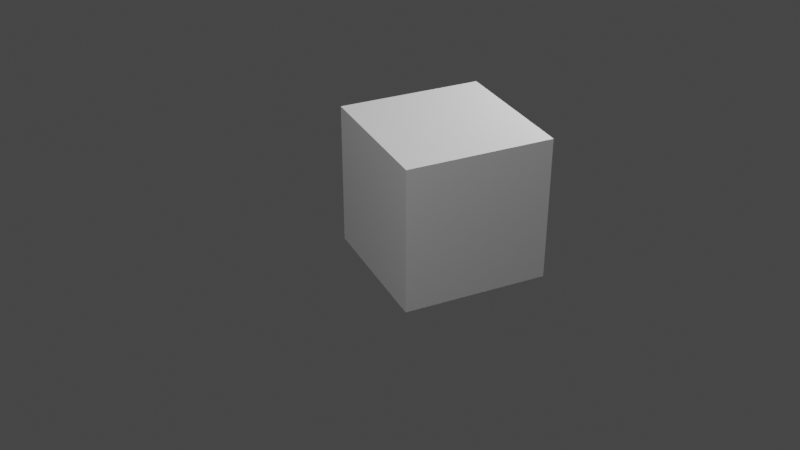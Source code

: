 # Source: startup.blend  (saved by Blender 2.93.11; exported with 4.5.12 LTS)
import bpy
from mathutils import Matrix  # noqa: F401  (used for matrix-valued properties, if any)

bpy.ops.wm.read_factory_settings(use_empty=True)
scene = bpy.context.scene
scene.name = 'Scene'

# ---- collections
col_preps = bpy.data.collections.new('Preps'); scene.collection.children.link(col_preps)
col_collection = bpy.data.collections.new('Collection'); scene.collection.children.link(col_collection)

# ---- materials (node trees are filled in below, after node groups)
mat_svgmat_001 = bpy.data.materials.new('SVGMat.001')
mat_svgmat_001.use_transparent_shadow = False
mat_svgmat_001.diffuse_color = (0.0, 0.0, 0.01033, 1.0)
mat_material = bpy.data.materials.new('Material')
mat_material.alpha_threshold = 0.0
mat_material.use_transparent_shadow = False
mat_material.line_color = (0.0, 0.0, 0.0, 1.0)

# ---- material node trees
mat_material.use_nodes = True; mat_material.node_tree.nodes.clear()
_N = mat_material.node_tree.nodes; _L = mat_material.node_tree.links
n0 = _N.new('ShaderNodeOutputMaterial'); n0.name = 'Material Output'; n0.location = (300, 300)
n1 = _N.new('ShaderNodeBsdfPrincipled'); n1.name = 'Principled BSDF'; n1.location = (10, 300)
n1.distribution = 'GGX'
n1.subsurface_method = 'BURLEY'
n1.inputs[2].default_value = 0.4
n1.inputs[3].default_value = 1.45
n1.inputs[27].default_value = (0.0, 0.0, 0.0, 1.0)
n1.inputs[28].default_value = 1.0
_L.new(n1.outputs[0], n0.inputs[0])
n0.is_active_output = True

# ---- world
world_world = bpy.data.worlds.new('World'); scene.world = world_world
world_world.use_nodes = True; world_world.node_tree.nodes.clear()
_N = world_world.node_tree.nodes; _L = world_world.node_tree.links
n0 = _N.new('ShaderNodeOutputWorld'); n0.name = 'World Output'; n0.location = (300, 300)
n1 = _N.new('ShaderNodeBackground'); n1.name = 'Background'; n1.location = (10, 300)
n1.inputs[0].default_value = (0.05088, 0.05088, 0.05088, 1.0)
_L.new(n1.outputs[0], n0.inputs[0])
n0.is_active_output = True
world_world.color = (0.05088, 0.05088, 0.05088)
world_world.use_sun_shadow = False
world_world.sun_shadow_jitter_overblur = 0.0

# ---- cameras
cam_camera = bpy.data.cameras.new('Camera')
cam_camera.clip_end = 1e+04
cam_camera.ortho_scale = 7.314

# ---- lights
light_light = bpy.data.lights.new('Light', 'POINT')
light_light.transmission_factor = 0.0
light_light.energy = 4e+05
light_light.shadow_soft_size = 0.1
light_light.shadow_maximum_resolution = 0.006
light_light.use_absolute_resolution = True
light_light_001 = bpy.data.lights.new('Light.001', 'POINT')
light_light_001.transmission_factor = 0.0
light_light_001.energy = 4e+05
light_light_001.shadow_soft_size = 0.1
light_light_001.shadow_maximum_resolution = 0.006
light_light_001.use_absolute_resolution = True

# ---- meshes
me_cube_001 = bpy.data.meshes.new('Cube.001')
me_cube_001.from_pydata([(-102.5, -102.5, -150.0), (-102.5, -102.5, 150.0), (-102.5, 102.5, -150.0), (-102.5, 102.5, 150.0), (102.5, -102.5, -150.0), (102.5, -102.5, 150.0), (102.5, 102.5, -150.0), (102.5, 102.5, 150.0)], [], [(0, 1, 3, 2), (2, 3, 7, 6), (6, 7, 5, 4), (4, 5, 1, 0), (2, 6, 4, 0), (7, 3, 1, 5)])
_uv = me_cube_001.uv_layers.new(name='UVMap')
_uv.uv.foreach_set('vector', [0.375, 0.0, 0.625, 0.0, 0.625, 0.25, 0.375, 0.25, 0.375, 0.25, 0.625, 0.25, 0.625, 0.5, 0.375, 0.5, 0.375, 0.5, 0.625, 0.5, 0.625, 0.75, 0.375, 0.75, 0.375, 0.75, 0.625, 0.75, 0.625, 1.0, 0.375, 1.0, 0.125, 0.5, 0.375, 0.5, 0.375, 0.75, 0.125, 0.75, 0.625, 0.5, 0.875, 0.5, 0.875, 0.75, 0.625, 0.75])
me_cube_001.use_remesh_fix_poles = True
me_cube_001.use_remesh_preserve_attributes = False
me_cube_001.use_mirror_vertex_groups = False
me_cube_001.update()
me_cube = bpy.data.meshes.new('Cube')
me_cube.from_pydata([(15.0, 15.0, 15.0), (15.0, 15.0, -15.0), (15.0, -15.0, 15.0), (15.0, -15.0, -15.0), (-15.0, 15.0, 15.0), (-15.0, 15.0, -15.0), (-15.0, -15.0, 15.0), (-15.0, -15.0, -15.0)], [], [(0, 4, 6, 2), (3, 2, 6, 7), (7, 6, 4, 5), (5, 1, 3, 7), (1, 0, 2, 3), (5, 4, 0, 1)])
_uv = me_cube.uv_layers.new(name='UVMap')
_uv.uv.foreach_set('vector', [0.625, 0.5, 0.875, 0.5, 0.875, 0.75, 0.625, 0.75, 0.375, 0.75, 0.625, 0.75, 0.625, 1.0, 0.375, 1.0, 0.375, 0.0, 0.625, 0.0, 0.625, 0.25, 0.375, 0.25, 0.125, 0.5, 0.375, 0.5, 0.375, 0.75, 0.125, 0.75, 0.375, 0.5, 0.625, 0.5, 0.625, 0.75, 0.375, 0.75, 0.375, 0.25, 0.625, 0.25, 0.625, 0.5, 0.375, 0.5])
me_cube.materials.append(mat_material)
me_cube.use_remesh_preserve_volume = False
me_cube.use_remesh_preserve_attributes = False
me_cube.use_mirror_vertex_groups = False
me_cube.update()

# ---- curves / text
cu_path982 = bpy.data.curves.new('path982', 'CURVE')
cu_path982.dimensions = '2D'
_sp = cu_path982.splines.new('BEZIER'); _sp.bezier_points.add(16)
_sp.bezier_points.foreach_set('co', [17.23, 33.64, 0.0, 25.74, 6.944, 0.0, 47.98, -9.821, 0.0, 34.38, 17.28, 0.0, 25.67, 10.66, 0.0, 38.45, 37.31, 0.0, 99.32, 40.45, 0.0, 100.7, 39.54, 0.0, 79.6, -9.022, 0.0, 100.3, 7.88, 0.0, 108.1, 33.64, 0.0, 99.54, 60.35, 0.0, 99.44, 59.26, 0.0, 42.31, 48.09, 0.0, 27.79, 32.77, 0.0, 48.58, 77.37, 0.0, 25.87, 60.68, 0.0])
_sp.bezier_points.foreach_set('handle_left', [17.21, 43.36, 0.0, 20.23, 14.74, 0.0, 39.03, -6.709, 0.0, 37.39, 3.997, 0.0, 25.67, 10.66, 0.0, 34.19, 28.43, 0.0, 97.83, 7.419, 0.0, 100.9, 41.02, 0.0, 92.27, 0.4723, 0.0, 95.23, 0.2755, 0.0, 108.1, 24.46, 0.0, 105.1, 52.56, 0.0, 99.46, 59.65, 0.0, 45.64, -11.27, 0.0, 27.79, 32.77, 0.0, 41.65, 62.5, 0.0, 31.5, 68.54, 0.0])
_sp.bezier_points.foreach_set('handle_right', [17.25, 24.07, 0.0, 31.26, -0.8481, 0.0, 42.24, -4.74, 0.0, 34.38, 17.28, 0.0, 29.93, 19.55, 0.0, 49.23, -33.97, 0.0, 99.43, 42.83, 0.0, 102.1, 19.3, 0.0, 88.02, -5.612, 0.0, 105.4, 15.49, 0.0, 108.0, 43.22, 0.0, 99.49, 60.01, 0.0, 96.36, -11.51, 0.0, 42.31, 48.09, 0.0, 34.72, 47.64, 0.0, 39.45, 74.38, 0.0, 20.24, 52.83, 0.0])
for _p, _l, _r in zip(_sp.bezier_points, ['FREE', 'FREE', 'FREE', 'FREE', 'FREE', 'VECTOR', 'FREE', 'FREE', 'FREE', 'FREE', 'FREE', 'FREE', 'FREE', 'FREE', 'FREE', 'VECTOR', 'FREE'], ['FREE', 'FREE', 'FREE', 'FREE', 'VECTOR', 'FREE', 'FREE', 'FREE', 'FREE', 'FREE', 'FREE', 'FREE', 'FREE', 'FREE', 'VECTOR', 'FREE', 'FREE']): _p.handle_left_type = _l; _p.handle_right_type = _r
_sp.use_cyclic_u = True
_sp = cu_path982.splines.new('BEZIER'); _sp.bezier_points.add(4)
_sp.bezier_points.foreach_set('co', [51.71, 71.04, 0.0, 74.82, 21.69, 0.0, 90.89, 69.57, 0.0, 62.54, 79.61, 0.0, 51.94, 78.32, 0.0])
_sp.bezier_points.foreach_set('handle_left', [51.71, 73.44, 0.0, 62.03, 18.65, 0.0, 101.6, 33.93, 0.0, 72.83, 79.61, 0.0, 55.41, 79.17, 0.0])
_sp.bezier_points.foreach_set('handle_right', [51.71, 43.25, 0.0, 85.39, 24.2, 0.0, 82.83, 76.07, 0.0, 58.97, 79.6, 0.0, 51.78, 75.88, 0.0])
_sp.use_cyclic_u = True
_sp = cu_path982.splines.new('BEZIER'); _sp.bezier_points.add(8)
_sp.bezier_points.foreach_set('co', [123.2, -47.99, 0.0, 138.5, -77.61, 0.0, 156.4, -65.41, 0.0, 155.7, -51.14, 0.0, 149.7, -50.9, 0.0, 145.3, -67.6, 0.0, 133.4, -65.96, 0.0, 128.3, -54.84, 0.0, 129.2, -48.69, 0.0])
_sp.bezier_points.foreach_set('handle_left', [123.2, -47.99, 0.0, 123.7, -76.23, 0.0, 155.2, -69.53, 0.0, 157.1, -55.48, 0.0, 149.7, -50.9, 0.0, 151.7, -66.23, 0.0, 135.6, -67.5, 0.0, 127.9, -59.02, 0.0, 128.7, -50.08, 0.0])
_sp.bezier_points.foreach_set('handle_right', [119.7, -58.48, 0.0, 153.2, -78.98, 0.0, 157.6, -61.3, 0.0, 155.7, -51.14, 0.0, 152.5, -58.24, 0.0, 138.8, -68.97, 0.0, 131.3, -64.42, 0.0, 128.6, -50.67, 0.0, 129.2, -48.69, 0.0])
_sp.use_cyclic_u = True
_sp = cu_path982.splines.new('BEZIER'); _sp.bezier_points.add(9)
_sp.bezier_points.foreach_set('co', [130.9, -43.55, 0.0, 156.4, -45.67, 0.0, 156.3, -37.19, 0.0, 144.3, -36.44, 0.0, 137.4, -28.37, 0.0, 137.5, -26.51, 0.0, 130.8, -26.01, 0.0, 130.7, -28.94, 0.0, 136.7, -35.8, 0.0, 131.2, -35.79, 0.0])
_sp.bezier_points.foreach_set('handle_left', [131.0, -40.96, 0.0, 147.9, -44.96, 0.0, 156.3, -40.01, 0.0, 148.3, -36.69, 0.0, 137.7, -32.21, 0.0, 137.5, -26.51, 0.0, 133.0, -26.18, 0.0, 130.8, -27.96, 0.0, 133.6, -33.6, 0.0, 131.2, -35.79, 0.0])
_sp.bezier_points.foreach_set('handle_right', [139.4, -44.26, 0.0, 156.3, -42.84, 0.0, 152.3, -36.94, 0.0, 139.8, -35.01, 0.0, 137.4, -28.37, 0.0, 135.3, -26.35, 0.0, 130.8, -26.99, 0.0, 131.0, -31.36, 0.0, 136.7, -35.8, 0.0, 131.1, -38.38, 0.0])
for _p, _l, _r in zip(_sp.bezier_points, ['VECTOR', 'VECTOR', 'VECTOR', 'VECTOR', 'FREE', 'FREE', 'VECTOR', 'VECTOR', 'FREE', 'FREE'], ['VECTOR', 'VECTOR', 'VECTOR', 'FREE', 'FREE', 'VECTOR', 'VECTOR', 'FREE', 'FREE', 'VECTOR']): _p.handle_left_type = _l; _p.handle_right_type = _r
_sp.use_cyclic_u = True
_sp = cu_path982.splines.new('BEZIER'); _sp.bezier_points.add(9)
_sp.bezier_points.foreach_set('co', [130.3, -8.992, 0.0, 135.8, -21.97, 0.0, 154.6, -21.73, 0.0, 155.7, -1.325, 0.0, 151.0, -0.1857, 0.0, 151.4, -1.808, 0.0, 152.2, -12.81, 0.0, 145.3, -14.2, 0.0, 145.6, 1.415, 0.0, 137.2, 1.449, 0.0])
_sp.bezier_points.foreach_set('handle_left', [130.4, -4.876, 0.0, 132.9, -19.79, 0.0, 151.1, -26.74, 0.0, 157.5, -4.502, 0.0, 151.0, -0.1857, 0.0, 151.4, -1.808, 0.0, 152.0, -10.61, 0.0, 145.1, -18.86, 0.0, 145.6, 1.415, 0.0, 140.0, 1.437, 0.0])
_sp.bezier_points.foreach_set('handle_right', [130.2, -14.28, 0.0, 140.9, -25.85, 0.0, 157.9, -16.9, 0.0, 155.7, -1.325, 0.0, 150.9, -1.239, 0.0, 152.6, -1.809, 0.0, 150.6, -15.81, 0.0, 145.3, -14.2, 0.0, 142.8, 1.426, 0.0, 132.4, -0.3826, 0.0])
for _p, _l, _r in zip(_sp.bezier_points, ['FREE', 'FREE', 'FREE', 'FREE', 'FREE', 'FREE', 'FREE', 'FREE', 'FREE', 'VECTOR'], ['FREE', 'FREE', 'FREE', 'FREE', 'FREE', 'FREE', 'FREE', 'FREE', 'VECTOR', 'FREE']): _p.handle_left_type = _l; _p.handle_right_type = _r
_sp.use_cyclic_u = True
_sp = cu_path982.splines.new('BEZIER'); _sp.bezier_points.add(5)
_sp.bezier_points.foreach_set('co', [134.6, -10.08, 0.0, 137.2, -5.679, 0.0, 141.4, -5.41, 0.0, 142.4, -13.99, 0.0, 140.3, -15.37, 0.0, 134.6, -11.19, 0.0])
_sp.bezier_points.foreach_set('handle_left', [134.6, -10.42, 0.0, 135.6, -6.594, 0.0, 139.9, -4.8, 0.0, 142.6, -9.349, 0.0, 140.8, -15.47, 0.0, 135.0, -14.4, 0.0])
_sp.bezier_points.foreach_set('handle_right', [134.5, -7.673, 0.0, 138.8, -4.763, 0.0, 143.0, -6.021, 0.0, 142.4, -14.75, 0.0, 139.1, -15.44, 0.0, 134.6, -10.79, 0.0])
_sp.use_cyclic_u = True
_sp = cu_path982.splines.new('BEZIER'); _sp.bezier_points.add(10)
_sp.bezier_points.foreach_set('co', [130.3, 73.35, 0.0, 135.8, 60.38, 0.0, 154.6, 60.62, 0.0, 155.7, 81.02, 0.0, 151.0, 82.16, 0.0, 151.4, 80.54, 0.0, 152.2, 69.54, 0.0, 145.3, 68.15, 0.0, 145.6, 83.76, 0.0, 137.2, 83.79, 0.0, 130.3, 73.35, 0.0])
_sp.bezier_points.foreach_set('handle_left', [130.3, 73.35, 0.0, 132.9, 62.56, 0.0, 151.1, 55.6, 0.0, 157.5, 77.84, 0.0, 151.0, 82.16, 0.0, 151.4, 80.54, 0.0, 152.0, 71.73, 0.0, 145.1, 63.48, 0.0, 145.6, 83.76, 0.0, 140.0, 83.78, 0.0, 130.4, 77.47, 0.0])
_sp.bezier_points.foreach_set('handle_right', [130.2, 68.06, 0.0, 140.9, 56.5, 0.0, 157.9, 65.45, 0.0, 155.7, 81.02, 0.0, 150.9, 81.11, 0.0, 152.6, 80.54, 0.0, 150.6, 66.53, 0.0, 145.3, 68.15, 0.0, 142.8, 83.77, 0.0, 132.4, 81.96, 0.0, 130.3, 73.35, 0.0])
for _p, _l, _r in zip(_sp.bezier_points, ['FREE', 'FREE', 'FREE', 'FREE', 'FREE', 'FREE', 'FREE', 'FREE', 'FREE', 'VECTOR', 'FREE'], ['FREE', 'FREE', 'FREE', 'FREE', 'FREE', 'FREE', 'FREE', 'FREE', 'VECTOR', 'FREE', 'FREE']): _p.handle_left_type = _l; _p.handle_right_type = _r
_sp.use_cyclic_u = True
_sp = cu_path982.splines.new('BEZIER'); _sp.bezier_points.add(5)
_sp.bezier_points.foreach_set('co', [134.6, 72.27, 0.0, 137.2, 76.67, 0.0, 141.4, 76.93, 0.0, 142.4, 68.36, 0.0, 140.3, 66.97, 0.0, 134.6, 71.15, 0.0])
_sp.bezier_points.foreach_set('handle_left', [134.6, 71.92, 0.0, 135.6, 75.75, 0.0, 139.9, 77.54, 0.0, 142.6, 73.0, 0.0, 140.8, 66.87, 0.0, 135.0, 67.94, 0.0])
_sp.bezier_points.foreach_set('handle_right', [134.5, 74.67, 0.0, 138.8, 77.58, 0.0, 143.0, 76.32, 0.0, 142.4, 67.59, 0.0, 139.1, 66.91, 0.0, 134.6, 71.55, 0.0])
_sp.use_cyclic_u = True
_sp = cu_path982.splines.new('BEZIER'); _sp.bezier_points.add(7)
_sp.bezier_points.foreach_set('co', [139.8, 40.42, 0.0, 140.1, 48.61, 0.0, 148.2, 47.82, 0.0, 151.8, 50.49, 0.0, 151.4, 53.44, 0.0, 156.1, 52.94, 0.0, 157.1, 46.8, 0.0, 151.5, 39.37, 0.0])
_sp.bezier_points.foreach_set('handle_left', [143.4, 40.17, 0.0, 140.0, 45.88, 0.0, 145.5, 48.08, 0.0, 151.3, 48.38, 0.0, 151.4, 53.44, 0.0, 154.5, 53.1, 0.0, 156.7, 48.84, 0.0, 152.4, 39.23, 0.0])
_sp.bezier_points.foreach_set('handle_right', [139.9, 43.15, 0.0, 142.8, 48.35, 0.0, 149.8, 48.06, 0.0, 151.8, 50.49, 0.0, 152.9, 53.27, 0.0, 156.4, 50.89, 0.0, 157.8, 41.17, 0.0, 146.3, 40.21, 0.0])
for _p, _l, _r in zip(_sp.bezier_points, ['FREE', 'VECTOR', 'VECTOR', 'FREE', 'FREE', 'VECTOR', 'VECTOR', 'FREE'], ['VECTOR', 'VECTOR', 'FREE', 'FREE', 'VECTOR', 'VECTOR', 'FREE', 'FREE']): _p.handle_left_type = _l; _p.handle_right_type = _r
_sp.use_cyclic_u = True
_sp = cu_path982.splines.new('BEZIER'); _sp.bezier_points.add(6)
_sp.bezier_points.foreach_set('co', [124.1, 50.71, 0.0, 135.8, 37.37, 0.0, 135.8, 54.87, 0.0, 131.4, 54.87, 0.0, 131.5, 50.65, 0.0, 130.8, 49.92, 0.0, 124.1, 50.71, 0.0])
_sp.bezier_points.foreach_set('handle_left', [124.1, 50.71, 0.0, 131.9, 41.82, 0.0, 135.8, 49.04, 0.0, 132.9, 54.87, 0.0, 131.5, 52.06, 0.0, 131.3, 50.02, 0.0, 125.1, 49.82, 0.0])
_sp.bezier_points.foreach_set('handle_right', [128.0, 46.26, 0.0, 135.8, 43.2, 0.0, 134.4, 54.87, 0.0, 131.5, 53.46, 0.0, 131.5, 50.29, 0.0, 127.6, 50.16, 0.0, 124.1, 50.71, 0.0])
for _p, _l, _r in zip(_sp.bezier_points, ['FREE', 'VECTOR', 'VECTOR', 'VECTOR', 'VECTOR', 'FREE', 'FREE'], ['VECTOR', 'VECTOR', 'VECTOR', 'VECTOR', 'FREE', 'FREE', 'FREE']): _p.handle_left_type = _l; _p.handle_right_type = _r
_sp.use_cyclic_u = True
_sp = cu_path982.splines.new('BEZIER'); _sp.bezier_points.add(7)
_sp.bezier_points.foreach_set('co', [139.8, 158.1, 0.0, 140.1, 166.3, 0.0, 148.2, 165.5, 0.0, 151.8, 168.2, 0.0, 151.4, 171.1, 0.0, 156.1, 170.6, 0.0, 157.1, 164.5, 0.0, 151.5, 157.0, 0.0])
_sp.bezier_points.foreach_set('handle_left', [143.4, 157.8, 0.0, 140.0, 163.6, 0.0, 145.5, 165.8, 0.0, 151.3, 166.1, 0.0, 151.4, 171.1, 0.0, 154.5, 170.8, 0.0, 156.7, 166.5, 0.0, 152.4, 156.9, 0.0])
_sp.bezier_points.foreach_set('handle_right', [139.9, 160.8, 0.0, 142.8, 166.0, 0.0, 149.8, 165.7, 0.0, 151.8, 168.2, 0.0, 152.9, 170.9, 0.0, 156.4, 168.6, 0.0, 157.8, 158.8, 0.0, 146.3, 157.9, 0.0])
for _p, _l, _r in zip(_sp.bezier_points, ['FREE', 'VECTOR', 'VECTOR', 'FREE', 'FREE', 'VECTOR', 'VECTOR', 'FREE'], ['VECTOR', 'VECTOR', 'FREE', 'FREE', 'VECTOR', 'VECTOR', 'FREE', 'FREE']): _p.handle_left_type = _l; _p.handle_right_type = _r
_sp.use_cyclic_u = True
_sp = cu_path982.splines.new('BEZIER'); _sp.bezier_points.add(6)
_sp.bezier_points.foreach_set('co', [124.1, 168.4, 0.0, 135.8, 155.0, 0.0, 135.8, 172.5, 0.0, 131.4, 172.5, 0.0, 131.5, 168.3, 0.0, 130.8, 167.6, 0.0, 124.1, 168.4, 0.0])
_sp.bezier_points.foreach_set('handle_left', [124.1, 168.4, 0.0, 131.9, 159.5, 0.0, 135.8, 166.7, 0.0, 132.9, 172.5, 0.0, 131.5, 169.7, 0.0, 131.3, 167.7, 0.0, 125.1, 167.5, 0.0])
_sp.bezier_points.foreach_set('handle_right', [128.0, 163.9, 0.0, 135.8, 160.9, 0.0, 134.4, 172.5, 0.0, 131.5, 171.1, 0.0, 131.5, 168.0, 0.0, 127.6, 167.8, 0.0, 124.1, 168.4, 0.0])
for _p, _l, _r in zip(_sp.bezier_points, ['FREE', 'VECTOR', 'VECTOR', 'VECTOR', 'VECTOR', 'FREE', 'FREE'], ['VECTOR', 'VECTOR', 'VECTOR', 'VECTOR', 'FREE', 'FREE', 'FREE']): _p.handle_left_type = _l; _p.handle_right_type = _r
_sp.use_cyclic_u = True
_sp = cu_path982.splines.new('BEZIER'); _sp.bezier_points.add(4)
_sp.bezier_points.foreach_set('co', [131.0, 137.1, 0.0, 131.4, 133.0, 0.0, 145.6, 121.8, 0.0, 156.9, 136.5, 0.0, 139.8, 149.3, 0.0])
_sp.bezier_points.foreach_set('handle_left', [131.1, 143.0, 0.0, 131.1, 134.3, 0.0, 137.4, 121.9, 0.0, 157.1, 127.3, 0.0, 146.7, 150.0, 0.0])
_sp.bezier_points.foreach_set('handle_right', [131.0, 135.7, 0.0, 133.0, 125.9, 0.0, 153.8, 121.7, 0.0, 156.7, 145.7, 0.0, 134.1, 148.7, 0.0])
_sp.use_cyclic_u = True
_sp = cu_path982.splines.new('BEZIER'); _sp.bezier_points.add(3)
_sp.bezier_points.foreach_set('co', [135.4, 136.9, 0.0, 146.4, 140.3, 0.0, 147.5, 130.4, 0.0, 135.6, 135.9, 0.0])
_sp.bezier_points.foreach_set('handle_left', [135.4, 136.6, 0.0, 139.4, 142.0, 0.0, 153.4, 130.4, 0.0, 136.6, 132.2, 0.0])
_sp.bezier_points.foreach_set('handle_right', [135.3, 140.1, 0.0, 154.1, 138.4, 0.0, 140.1, 130.0, 0.0, 135.5, 136.3, 0.0])
_sp.use_cyclic_u = True
_sp = cu_path982.splines.new('BEZIER'); _sp.bezier_points.add(9)
_sp.bezier_points.foreach_set('co', [131.0, 104.9, 0.0, 135.0, 98.85, 0.0, 119.9, 100.3, 0.0, 119.9, 92.07, 0.0, 156.4, 87.99, 0.0, 156.5, 95.87, 0.0, 152.3, 96.53, 0.0, 156.9, 104.3, 0.0, 139.8, 117.1, 0.0, 131.0, 104.9, 0.0])
_sp.bezier_points.foreach_set('handle_left', [131.0, 104.9, 0.0, 134.7, 100.2, 0.0, 119.7, 100.8, 0.0, 120.0, 94.42, 0.0, 156.4, 87.99, 0.0, 156.5, 95.87, 0.0, 151.5, 96.11, 0.0, 157.0, 101.3, 0.0, 146.8, 118.2, 0.0, 129.7, 114.6, 0.0])
_sp.bezier_points.foreach_set('handle_right', [131.7, 101.8, 0.0, 135.1, 98.33, 0.0, 120.4, 98.59, 0.0, 127.0, 92.34, 0.0, 156.4, 87.99, 0.0, 156.5, 95.87, 0.0, 155.9, 98.56, 0.0, 156.7, 113.5, 0.0, 134.8, 116.3, 0.0, 131.0, 104.9, 0.0])
_sp.use_cyclic_u = True
_sp = cu_path982.splines.new('BEZIER'); _sp.bezier_points.add(2)
_sp.bezier_points.foreach_set('co', [135.6, 104.9, 0.0, 146.5, 107.5, 0.0, 147.3, 97.61, 0.0])
_sp.bezier_points.foreach_set('handle_left', [135.0, 98.85, 0.0, 139.1, 108.5, 0.0, 153.2, 97.62, 0.0])
_sp.bezier_points.foreach_set('handle_right', [136.2, 108.0, 0.0, 153.3, 106.6, 0.0, 143.2, 96.57, 0.0])
_sp.use_cyclic_u = True
_sp = cu_path982.splines.new('BEZIER'); _sp.bezier_points.add(10)
_sp.bezier_points.foreach_set('co', [130.4, 20.18, 0.0, 132.3, 10.05, 0.0, 136.7, 9.768, 0.0, 139.2, 24.45, 0.0, 141.5, 22.75, 0.0, 149.0, 4.661, 0.0, 152.7, 21.19, 0.0, 156.4, 21.5, 0.0, 156.3, 30.08, 0.0, 139.9, 31.22, 0.0, 131.7, 26.42, 0.0])
_sp.bezier_points.foreach_set('handle_left', [130.4, 22.43, 0.0, 131.5, 12.53, 0.0, 136.7, 9.768, 0.0, 132.0, 21.71, 0.0, 141.3, 23.67, 0.0, 139.0, 5.929, 0.0, 161.2, 9.256, 0.0, 155.1, 21.3, 0.0, 156.3, 30.08, 0.0, 145.3, 30.79, 0.0, 133.2, 29.19, 0.0])
_sp.bezier_points.foreach_set('handle_right', [130.4, 16.44, 0.0, 132.3, 10.05, 0.0, 134.9, 11.47, 0.0, 140.9, 25.11, 0.0, 141.7, 21.36, 0.0, 154.6, 3.941, 0.0, 151.5, 23.64, 0.0, 156.4, 21.5, 0.0, 150.6, 29.76, 0.0, 134.3, 31.88, 0.0, 130.7, 24.63, 0.0])
_sp.use_cyclic_u = True
_sp = cu_path982.splines.new('BEZIER'); _sp.bezier_points.add(3)
_sp.bezier_points.foreach_set('co', [144.2, 21.46, 0.0, 144.3, 22.97, 0.0, 152.6, 18.6, 0.0, 149.3, 12.15, 0.0])
_sp.bezier_points.foreach_set('handle_left', [144.1, 14.26, 0.0, 144.2, 22.44, 0.0, 151.9, 20.38, 0.0, 153.0, 12.44, 0.0])
_sp.bezier_points.foreach_set('handle_right', [144.2, 21.94, 0.0, 149.9, 23.26, 0.0, 153.6, 15.99, 0.0, 147.7, 12.03, 0.0])
_sp.use_cyclic_u = True
cu_path982.materials.append(mat_svgmat_001)
cu_path982.use_path_clamp = True
cu_path982.fill_mode = 'BOTH'

# ---- objects
ob_camera = bpy.data.objects.new('Camera', cam_camera)
ob_light_front = bpy.data.objects.new('Light.front', light_light)
ob_light_back = bpy.data.objects.new('Light.back', light_light_001)
ob_path982 = bpy.data.objects.new('path982', cu_path982)
ob_createbot_mid = bpy.data.objects.new('CreateBot_Mid', me_cube_001)
ob_cube = bpy.data.objects.new('Cube', me_cube)

# ---- transforms, parenting, visibility, modifiers, constraints
ob_camera.location = (88.5, 170.8, 103.7)
ob_camera.rotation_euler = (1.046, -6.405e-07, 2.707)
ob_camera.scale = (50.0, 50.0, 50.0)
ob_camera.lock_rotations_4d = False
ob_camera.empty_display_type = 'ARROWS'
ob_camera.color = (0.0, 0.0, 0.0, 0.0)
ob_camera.display_type = 'WIRE'
ob_camera.lineart.crease_threshold = 0.0
ob_light_front.location = (67.2, 73.51, 150.0)
ob_light_front.rotation_euler = (0.6503, 0.05522, 1.866)
ob_light_front.lock_rotations_4d = False
ob_light_front.empty_display_type = 'ARROWS'
ob_light_front.color = (0.0, 0.0, 0.0, 0.0)
ob_light_front.lineart.crease_threshold = 0.0
ob_light_back.location = (-77.96, 6.108, 65.93)
ob_light_back.rotation_euler = (0.6503, 0.05522, 1.866)
ob_light_back.lock_rotations_4d = False
ob_light_back.empty_display_type = 'ARROWS'
ob_light_back.color = (0.0, 0.0, 0.0, 0.0)
ob_light_back.lineart.crease_threshold = 0.0
ob_path982.location = (-57.44, -24.65, -150.0)
ob_path982.scale = (0.5995, 0.5995, 0.5995)
ob_path982.lineart.crease_threshold = 0.0
ob_createbot_mid.location = (0.0, 0.0, 0.0)
ob_createbot_mid.hide_render = True
ob_createbot_mid.display_type = 'WIRE'
ob_createbot_mid.lineart.crease_threshold = 0.0
ob_cube.location = (0.0, 0.0, 0.0)
ob_cube.lock_rotations_4d = False
ob_cube.empty_display_type = 'ARROWS'
ob_cube.lineart.crease_threshold = 0.0

# ---- collection membership
col_preps.objects.link(ob_camera)
col_preps.objects.link(ob_light_front)
col_preps.objects.link(ob_light_back)
col_preps.objects.link(ob_path982)
col_preps.objects.link(ob_createbot_mid)
col_collection.objects.link(ob_cube)

# ---- scene / render settings (as saved in the file)
scene.camera = ob_camera
scene.frame_start = 1; scene.frame_end = 250; scene.frame_set(1)
scene.render.engine = 'BLENDER_EEVEE_NEXT'
scene.cycles.use_denoising = False
scene.cycles.samples = 128
scene.cycles.sampling_pattern = 'TABULATED_SOBOL'
scene.cycles.use_adaptive_sampling = False
scene.cycles.use_light_tree = False
scene.view_settings.view_transform = 'Filmic'
scene.unit_settings.scale_length = 0.001
bpy.context.view_layer.update()
